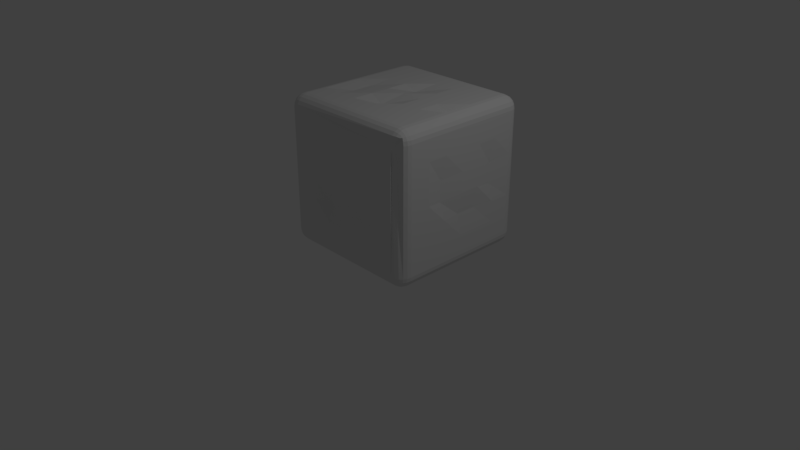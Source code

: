 # Source: icecube.blend  (saved by Blender 2.79.0; exported with 4.5.12 LTS)
import bpy
from mathutils import Matrix  # noqa: F401  (used for matrix-valued properties, if any)

bpy.ops.wm.read_factory_settings(use_empty=True)
scene = bpy.context.scene
scene.name = 'Scene'

# ---- collections
col_collection_1 = bpy.data.collections.new('Collection 1'); scene.collection.children.link(col_collection_1)

# ---- world
world_world = bpy.data.worlds.new('World'); scene.world = world_world
world_world.color = (0.05088, 0.05088, 0.05088)
world_world.use_sun_shadow = False
world_world.sun_shadow_jitter_overblur = 0.0
world_world.cycles.sampling_method = 'MANUAL'

# ---- cameras
cam_camera = bpy.data.cameras.new('Camera')
cam_camera.clip_end = 100.0
cam_camera.lens = 35.0
cam_camera.sensor_width = 32.0
cam_camera.sensor_height = 18.0
cam_camera.ortho_scale = 7.314
cam_camera.dof.focus_distance = 0.0
cam_camera.dof.aperture_fstop = 128.0

# ---- lights
light_lamp = bpy.data.lights.new('Lamp', 'POINT')
light_lamp.transmission_factor = 0.0
light_lamp.cutoff_distance = 30.0
light_lamp.energy = 100.0
light_lamp.shadow_buffer_clip_start = 1.001
light_lamp.shadow_soft_size = 0.1
light_lamp.shadow_maximum_resolution = 0.006
light_lamp.use_absolute_resolution = True

# ---- meshes
me_cube_001 = bpy.data.meshes.new('Cube.001')
me_cube_001.from_pydata([(-0.8326, -0.8326, -1.0), (-0.8326, -1.0, -0.8326), (-1.0, -0.8326, -0.8326), (-0.8326, -0.8843, -0.9918), (-0.8326, -0.931, -0.968), (-0.8843, -0.8326, -0.9918), (-0.8857, -0.886, -0.9821), (-0.884, -0.9287, -0.9597), (-0.931, -0.8326, -0.968), (-0.9288, -0.8841, -0.9595), (-0.9212, -0.9212, -0.9436), (-0.8843, -0.9918, -0.8326), (-0.931, -0.968, -0.8326), (-0.8326, -0.9918, -0.8843), (-0.886, -0.9821, -0.8857), (-0.9287, -0.9597, -0.884), (-0.8326, -0.968, -0.931), (-0.8841, -0.9595, -0.9288), (-0.9212, -0.9436, -0.9212), (-0.9918, -0.8326, -0.8843), (-0.968, -0.8326, -0.931), (-0.9918, -0.8843, -0.8326), (-0.9821, -0.8857, -0.886), (-0.9597, -0.884, -0.9287), (-0.968, -0.931, -0.8326), (-0.9595, -0.9288, -0.8841), (-0.9436, -0.9212, -0.9212), (-0.8326, -1.0, 0.8326), (-0.8326, -0.8326, 1.0), (-1.0, -0.8326, 0.8326), (-0.8326, -0.9918, 0.8843), (-0.8326, -0.968, 0.931), (-0.8843, -0.9918, 0.8326), (-0.8857, -0.9821, 0.886), (-0.884, -0.9597, 0.9287), (-0.931, -0.968, 0.8326), (-0.9288, -0.9595, 0.8841), (-0.9212, -0.9436, 0.9212), (-0.8843, -0.8326, 0.9918), (-0.9345, -0.8458, 0.9666), (-0.8326, -0.8843, 0.9918), (-0.886, -0.8857, 0.9821), (-0.9287, -0.884, 0.9597), (-0.8326, -0.931, 0.968), (-0.8841, -0.9288, 0.9595), (-0.9212, -0.9212, 0.9436), (-0.9918, -0.8843, 0.8326), (-0.968, -0.931, 0.8326), (-0.9918, -0.8326, 0.8843), (-0.9821, -0.886, 0.8857), (-0.9597, -0.9287, 0.884), (-0.968, -0.8326, 0.931), (-0.9595, -0.8841, 0.9288), (-0.9436, -0.9212, 0.9212), (-0.8326, 0.8326, -1.0), (-1.0, 0.8326, -0.8326), (-0.8326, 1.0, -0.8326), (-0.8843, 0.8326, -0.9918), (-0.931, 0.8326, -0.968), (-0.8326, 0.8843, -0.9918), (-0.886, 0.8857, -0.9821), (-0.9287, 0.884, -0.9597), (-0.8326, 0.931, -0.968), (-0.8841, 0.9288, -0.9595), (-0.9212, 0.9212, -0.9436), (-0.9918, 0.8843, -0.8326), (-0.968, 0.931, -0.8287), (-0.9918, 0.8326, -0.8843), (-0.9821, 0.886, -0.8857), (-0.9597, 0.9287, -0.884), (-0.968, 0.8326, -0.931), (-0.9595, 0.8841, -0.9288), (-0.9436, 0.9212, -0.9212), (-0.8326, 0.9918, -0.8843), (-0.8326, 0.968, -0.931), (-0.8843, 0.9918, -0.8326), (-0.8857, 0.9821, -0.886), (-0.884, 0.9597, -0.9287), (-0.931, 0.968, -0.8326), (-0.9288, 0.9595, -0.8841), (-0.9212, 0.9436, -0.9212), (-0.8326, 0.8326, 1.0), (-0.8326, 1.0, 0.8326), (-1.0, 0.8326, 0.8326), (-0.8326, 0.8843, 0.9918), (-0.8326, 0.931, 0.968), (-0.8843, 0.8326, 0.9918), (-0.8857, 0.886, 0.9821), (-0.884, 0.9287, 0.9597), (-0.9345, 0.8193, 0.9666), (-0.9288, 0.8841, 0.9595), (-0.9212, 0.9212, 0.9436), (-0.8843, 0.9918, 0.8326), (-0.931, 0.968, 0.8326), (-0.8326, 0.9918, 0.8843), (-0.886, 0.9821, 0.8857), (-0.9287, 0.9597, 0.884), (-0.8326, 0.968, 0.931), (-0.8841, 0.9595, 0.9288), (-0.9212, 0.9436, 0.9212), (-0.9918, 0.8326, 0.8843), (-0.968, 0.8326, 0.931), (-0.9918, 0.8843, 0.8326), (-0.9821, 0.8857, 0.886), (-0.9597, 0.884, 0.9287), (-0.968, 0.931, 0.8364), (-0.9595, 0.9288, 0.8841), (-0.9436, 0.9212, 0.9212), (0.8326, -0.8326, -1.0), (1.0, -0.8326, -0.8326), (0.8326, -1.0, -0.8326), (0.8843, -0.8326, -0.9918), (0.931, -0.8326, -0.968), (0.8326, -0.8843, -0.9918), (0.886, -0.8857, -0.9821), (0.9287, -0.884, -0.9597), (0.8326, -0.931, -0.968), (0.8841, -0.9288, -0.9595), (0.9212, -0.9212, -0.9436), (0.9918, -0.8843, -0.8326), (0.968, -0.931, -0.8326), (0.9918, -0.8326, -0.8843), (0.9821, -0.886, -0.8857), (0.9597, -0.9287, -0.884), (0.968, -0.8326, -0.931), (0.9595, -0.8841, -0.9288), (0.9436, -0.9212, -0.9212), (0.8326, -0.9918, -0.8843), (0.8326, -0.968, -0.931), (0.8843, -0.9918, -0.8326), (0.8857, -0.9821, -0.886), (0.884, -0.9597, -0.9287), (0.931, -0.968, -0.8326), (0.9288, -0.9595, -0.8841), (0.9212, -0.9436, -0.9212), (0.8326, -0.8326, 1.0), (0.7719, -0.9832, 0.7926), (1.0, -0.8326, 0.8326), (0.8326, -0.8843, 0.9918), (0.8326, -0.931, 0.968), (0.8843, -0.8326, 0.9918), (0.8857, -0.886, 0.9821), (0.884, -0.9287, 0.9597), (0.931, -0.8326, 0.968), (0.9288, -0.8841, 0.9595), (0.9212, -0.9212, 0.9436), (0.8236, -0.975, 0.7926), (0.8703, -0.9512, 0.7926), (0.7719, -0.975, 0.8444), (0.8253, -0.9653, 0.8457), (0.868, -0.9429, 0.844), (0.8326, -0.968, 0.931), (0.8841, -0.9595, 0.9288), (0.9212, -0.9436, 0.9212), (0.9918, -0.8326, 0.8843), (0.968, -0.8326, 0.931), (0.9918, -0.8843, 0.8326), (0.9821, -0.8857, 0.886), (0.9597, -0.884, 0.9287), (0.968, -0.931, 0.8326), (0.9595, -0.9288, 0.8841), (0.9436, -0.9212, 0.9212), (0.8326, 0.8326, -1.0), (0.8326, 1.0, -0.8326), (1.0, 0.8326, -0.8326), (0.8326, 0.8843, -0.9918), (0.8326, 0.931, -0.968), (0.8843, 0.8326, -0.9918), (0.8857, 0.886, -0.9821), (0.884, 0.9287, -0.9597), (0.931, 0.8326, -0.968), (0.9288, 0.8841, -0.9595), (0.9212, 0.9212, -0.9436), (0.8843, 0.9918, -0.8326), (0.931, 0.968, -0.8326), (0.8326, 0.9918, -0.8843), (0.886, 0.9821, -0.8857), (0.9287, 0.9597, -0.884), (0.8326, 0.968, -0.931), (0.8841, 0.9595, -0.9288), (0.9212, 0.9436, -0.9212), (0.9918, 0.8326, -0.8843), (0.968, 0.8326, -0.931), (0.9918, 0.8843, -0.8326), (0.9821, 0.8857, -0.886), (0.9597, 0.884, -0.9287), (0.968, 0.931, -0.8326), (0.9595, 0.9288, -0.8841), (0.9436, 0.9212, -0.9212), (0.8326, 0.8326, 1.0), (1.0, 0.8326, 0.8326), (0.8326, 1.0, 0.8326), (0.8843, 0.8326, 0.9918), (0.931, 0.8326, 0.968), (0.8326, 0.8843, 0.9918), (0.886, 0.8857, 0.9821), (0.9287, 0.884, 0.9597), (0.8326, 0.931, 0.968), (0.8841, 0.9288, 0.9595), (0.9212, 0.9212, 0.9436), (0.9918, 0.8843, 0.8326), (0.968, 0.931, 0.8326), (0.9918, 0.8326, 0.8843), (0.9821, 0.886, 0.8857), (0.9597, 0.9287, 0.884), (0.968, 0.8326, 0.931), (0.9595, 0.8841, 0.9288), (0.9436, 0.9212, 0.9212), (0.8326, 0.9918, 0.8843), (0.8326, 0.968, 0.931), (0.8843, 0.9918, 0.8326), (0.8857, 0.9821, 0.886), (0.884, 0.9597, 0.9287), (0.931, 0.968, 0.8326), (0.9288, 0.9595, 0.8841), (0.9212, 0.9436, 0.9212), (-0.8326, 0.5551, -1.0), (-0.8326, 0.2775, -1.0), (-0.8326, 0.0, -1.0), (-0.8326, -0.2775, -1.0), (-0.8326, -0.5551, -1.0), (-1.0, -0.5551, -0.8326), (-1.0, -0.2775, -0.8326), (-1.0, 0.0, -0.8326), (-1.0, 0.2775, -0.8326), (-1.0, 0.5551, -0.8326), (-0.8326, -1.0, -0.5551), (-0.8326, -1.0, -0.2775), (-0.8326, -1.0, 0.0), (-0.8326, -1.0, 0.2775), (-0.8326, -1.0, 0.5551), (-1.0, -0.8326, 0.5551), (-1.0, -0.8326, 0.2775), (-1.0, -0.8326, 0.0), (-1.0, -0.8326, -0.2775), (-1.0, -0.8326, -0.5551), (-0.8326, -0.5551, 1.0), (-0.8326, -0.2775, 1.0), (-0.8326, 0.0, 1.0), (-0.8326, 0.2775, 1.0), (-0.8326, 0.5551, 1.0), (-1.0, 0.5551, 0.8326), (-1.0, 0.2775, 0.8326), (-1.0, 0.0, 0.8326), (-1.0, -0.2775, 0.8326), (-1.0, -0.5551, 0.8326), (-0.8435, 0.9734, 0.6117), (-0.7921, 0.9832, 0.2867), (-0.8326, 1.0, 0.0), (-0.8326, 1.0, -0.2775), (-0.8326, 1.0, -0.5551), (-1.0, 0.8326, -0.5551), (-1.0, 0.8326, -0.2775), (-1.0, 0.8326, 0.0), (-1.0, 0.8326, 0.2775), (-1.0, 0.8326, 0.5551), (0.5551, 0.8326, -1.0), (0.2775, 0.8326, -1.0), (0.0, 0.8326, -1.0), (-0.2775, 0.8326, -1.0), (-0.5551, 0.8326, -1.0), (-0.5551, 1.0, -0.8326), (-0.2775, 1.0, -0.8326), (0.0, 1.0, -0.8326), (0.2775, 1.0, -0.8326), (0.5551, 1.0, -0.8326), (-0.5551, 0.8326, 1.0), (-0.2775, 0.8326, 1.0), (0.0, 0.8326, 1.0), (0.2775, 0.8326, 1.0), (0.5551, 0.8326, 1.0), (0.5551, 1.0, 0.8326), (0.2775, 1.0, 0.8326), (0.0, 1.0, 0.8326), (-0.2775, 1.0, 0.8326), (-0.5551, 1.0, 0.8326), (1.0, 0.8326, 0.5551), (1.0, 0.8326, 0.2775), (1.0, 0.8326, 0.0), (1.0, 0.8326, -0.2775), (1.0, 0.8326, -0.5551), (0.8326, 1.0, -0.5551), (0.8326, 1.0, -0.2775), (0.8326, 1.0, 0.0), (0.8326, 1.0, 0.2775), (0.8326, 1.0, 0.5551), (0.8326, -0.5551, -1.0), (0.8326, -0.2775, -1.0), (0.8326, 0.0, -1.0), (0.8326, 0.2775, -1.0), (0.8326, 0.5551, -1.0), (1.0, 0.5551, -0.8326), (1.0, 0.2775, -0.8326), (1.0, 0.0, -0.8326), (1.0, -0.2775, -0.8326), (1.0, -0.5551, -0.8326), (0.8326, 0.5551, 1.0), (0.8326, 0.2775, 1.0), (0.8212, -0.0407, 0.9576), (0.8326, -0.2775, 1.0), (0.8326, -0.5551, 1.0), (1.0, -0.5551, 0.8326), (1.0, -0.2775, 0.8326), (1.0, 0.0, 0.8326), (1.0, 0.2775, 0.8326), (1.0, 0.5551, 0.8326), (0.8326, -1.0, 0.5551), (0.8326, -1.0, 0.2775), (0.8326, -1.0, 0.0), (0.8326, -1.0, -0.2775), (0.8326, -1.0, -0.5551), (1.0, -0.8326, -0.5551), (1.0, -0.8326, -0.2775), (1.0, -0.8326, 0.0), (1.0, -0.8326, 0.2775), (1.0, -0.8326, 0.5551), (-0.5551, -0.8326, -1.0), (-0.3739, -0.8075, -0.9734), (0.0, -0.8326, -1.0), (0.2775, -0.8326, -1.0), (0.5551, -0.8326, -1.0), (0.5551, -1.0, -0.8326), (0.2775, -1.0, -0.8326), (0.0, -1.0, -0.8326), (-0.2775, -1.0, -0.8326), (-0.5551, -1.0, -0.8326), (0.5551, -0.8326, 1.0), (0.2775, -0.8326, 1.0), (0.0, -0.8326, 1.0), (-0.2775, -0.8326, 1.0), (-0.5551, -0.8326, 1.0), (-0.5551, -1.0, 0.8326), (-0.2775, -1.0, 0.8326), (-0.0607, -0.9832, 0.7926), (0.2168, -0.9832, 0.7926), (0.4944, -0.9832, 0.7926), (-0.5551, 0.5551, -1.0), (-0.5551, 0.2775, -1.0), (-0.5551, 0.0, -1.0), (-0.5551, -0.2775, -1.0), (-0.5551, -0.5551, -1.0), (-0.2775, 0.5551, -1.0), (-0.2775, 0.2775, -1.0), (-0.3102, -0.008967, -0.9906), (-0.2775, -0.2775, -1.0), (-0.3739, -0.5299, -0.9734), (0.0, 0.5551, -1.0), (0.0, 0.2775, -1.0), (-0.03265, -0.008967, -0.9906), (0.0, -0.2775, -1.0), (0.0, -0.5551, -1.0), (0.2208, 0.4901, -0.9825), (0.2208, 0.2126, -0.9825), (0.2035, -0.001242, -0.9791), (0.2035, -0.2788, -0.9791), (0.2775, -0.5551, -1.0), (0.5551, 0.5551, -1.0), (0.5551, 0.2775, -1.0), (0.5551, 0.0, -1.0), (0.5551, -0.2775, -1.0), (0.5551, -0.5551, -1.0), (-0.5551, 1.0, -0.5551), (-0.2775, 1.0, -0.5551), (0.0, 1.0, -0.5551), (0.3089, 0.9474, -0.5268), (0.5865, 0.9474, -0.5268), (-0.5551, 1.0, -0.2775), (-0.2619, 0.9754, -0.2659), (0.0, 1.0, -0.2775), (0.2819, 0.9647, -0.2298), (0.5551, 1.0, -0.2775), (-0.5551, 1.0, 0.0), (-0.2619, 0.9754, 0.0116), (0.0, 1.0, 0.0), (0.2819, 0.9647, 0.04771), (0.5551, 1.0, 0.0), (-0.5146, 0.9832, 0.2867), (-0.2775, 1.0, 0.2775), (0.0, 1.0, 0.2775), (0.307, 0.9937, 0.2367), (0.5551, 1.0, 0.2775), (-0.5659, 0.9734, 0.6117), (-0.2775, 1.0, 0.5551), (0.0, 1.0, 0.5551), (0.307, 0.9937, 0.5142), (0.5551, 1.0, 0.5551), (-1.0, -0.5551, -0.5551), (-1.0, -0.2775, -0.5551), (-1.0, 0.0, -0.5551), (-1.0, 0.2775, -0.5551), (-1.0, 0.5551, -0.5551), (-1.0, -0.5551, -0.2775), (-1.0, -0.2775, -0.2775), (-0.9554, 0.007594, -0.252), (-1.0, 0.2775, -0.2775), (-1.0, 0.5551, -0.2775), (-1.0, -0.5551, 0.0), (-1.0, -0.2775, 0.0), (-1.0, 0.0, 0.0), (-1.0, 0.2775, 0.0), (-1.0, 0.5551, 0.0), (-1.0, -0.5551, 0.2775), (-1.0, -0.2775, 0.2775), (-1.0, 0.0, 0.2775), (-0.944, 0.2891, 0.3095), (-1.0, 0.5551, 0.2775), (-1.0, -0.5551, 0.5551), (-0.9595, -0.303, 0.5798), (-1.0, 0.0, 0.5551), (-1.0, 0.2775, 0.5551), (-1.0, 0.5551, 0.5551), (0.5551, 0.5551, 1.0), (0.5551, 0.2775, 1.0), (0.5551, 0.0, 1.0), (0.5551, -0.2775, 1.0), (0.5551, -0.5551, 1.0), (0.2775, 0.5551, 1.0), (0.2775, 0.2775, 1.0), (0.2775, 0.0, 1.0), (0.2775, -0.2775, 1.0), (0.2775, -0.5551, 1.0), (0.0, 0.5551, 1.0), (-0.05891, 0.2556, 0.9468), (0.0, 0.0, 1.0), (-0.01381, -0.3614, 0.9372), (0.0, -0.5551, 1.0), (-0.2775, 0.5551, 1.0), (-0.2775, 0.2775, 1.0), (-0.2775, 0.0, 1.0), (-0.2775, -0.2775, 1.0), (-0.2775, -0.5551, 1.0), (-0.5551, 0.5551, 1.0), (-0.5551, 0.2775, 1.0), (-0.5839, -0.02097, 0.9675), (-0.5839, -0.2985, 0.9675), (-0.5551, -0.5551, 1.0), (1.0, 0.5551, -0.5551), (1.0, 0.2775, -0.5551), (1.0, 0.0, -0.5551), (1.0, -0.2775, -0.5551), (1.0, -0.5551, -0.5551), (1.0, 0.5551, -0.2775), (0.9859, 0.2243, -0.26), (0.9859, -0.05323, -0.26), (1.0, -0.2775, -0.2775), (1.0, -0.5551, -0.2775), (0.9835, 0.4914, -0.0256), (1.0, 0.2775, 0.0), (1.0, 0.0, 0.0), (0.9802, -0.3535, -0.01578), (1.0, -0.5551, 0.0), (0.9835, 0.4914, 0.2519), (1.0, 0.2775, 0.2775), (1.0, 0.0, 0.2775), (0.9802, -0.3535, 0.2617), (1.0, -0.5551, 0.2775), (1.0, 0.5551, 0.5551), (1.0, 0.2775, 0.5551), (1.0, 0.0, 0.5551), (1.0, -0.2775, 0.5551), (1.0, -0.5551, 0.5551), (0.5551, -1.0, -0.5551), (0.2775, -1.0, -0.5551), (0.0, -1.0, -0.5551), (-0.2775, -1.0, -0.5551), (-0.5551, -1.0, -0.5551), (0.5551, -1.0, -0.2775), (0.2332, -0.9594, -0.2841), (0.0, -1.0, -0.2775), (-0.3558, -0.9309, -0.2912), (-0.5551, -1.0, -0.2775), (0.5551, -1.0, 0.0), (0.2775, -1.0, 0.0), (0.0, -1.0, 0.0), (-0.2775, -1.0, 0.0), (-0.5551, -1.0, 0.0), (0.5551, -1.0, 0.2775), (0.2775, -1.0, 0.2775), (0.0, -1.0, 0.2775), (-0.2775, -1.0, 0.2775), (-0.6036, -1.023, 0.2162), (0.5551, -1.0, 0.5551), (0.2775, -1.0, 0.5551), (0.0, -1.0, 0.5551), (-0.2895, -1.025, 0.5245), (-0.5551, -1.0, 0.5551), (0.9859, 0.2243, -0.26), (0.9859, -0.05323, -0.26)], [], [(485, 331, 27, 230), (460, 301, 137, 315), (435, 236, 28, 330), (410, 241, 83, 255), (385, 271, 191, 285), (0, 3, 6, 5), (3, 4, 7, 6), (4, 16, 17, 7), (5, 6, 9, 8), (6, 7, 10, 9), (7, 17, 18, 10), (1, 11, 14, 13), (11, 12, 15, 14), (12, 24, 25, 15), (13, 14, 17, 16), (14, 15, 18, 17), (15, 25, 26, 18), (2, 19, 22, 21), (19, 20, 23, 22), (20, 8, 9, 23), (21, 22, 25, 24), (22, 23, 26, 25), (23, 9, 10, 26), (10, 18, 26), (27, 30, 33, 32), (30, 31, 34, 33), (31, 43, 44, 34), (32, 33, 36, 35), (33, 34, 37, 36), (34, 44, 45, 37), (28, 38, 41, 40), (38, 39, 42, 41), (39, 51, 52, 42), (40, 41, 44, 43), (41, 42, 45, 44), (42, 52, 53, 45), (29, 46, 49, 48), (46, 47, 50, 49), (47, 35, 36, 50), (48, 49, 52, 51), (49, 50, 53, 52), (50, 36, 37, 53), (37, 45, 53), (54, 57, 60, 59), (57, 58, 61, 60), (58, 70, 71, 61), (59, 60, 63, 62), (60, 61, 64, 63), (61, 71, 72, 64), (55, 65, 68, 67), (65, 66, 69, 68), (66, 78, 79, 69), (67, 68, 71, 70), (68, 69, 72, 71), (69, 79, 80, 72), (56, 73, 76, 75), (73, 74, 77, 76), (74, 62, 63, 77), (75, 76, 79, 78), (76, 77, 80, 79), (77, 63, 64, 80), (64, 72, 80), (81, 84, 87, 86), (84, 85, 88, 87), (85, 97, 98, 88), (86, 87, 90, 89), (87, 88, 91, 90), (88, 98, 99, 91), (82, 92, 95, 94), (92, 93, 96, 95), (93, 105, 106, 96), (94, 95, 98, 97), (95, 96, 99, 98), (96, 106, 107, 99), (83, 100, 103, 102), (100, 101, 104, 103), (101, 89, 90, 104), (102, 103, 106, 105), (103, 104, 107, 106), (104, 90, 91, 107), (91, 99, 107), (108, 111, 114, 113), (111, 112, 115, 114), (112, 124, 125, 115), (113, 114, 117, 116), (114, 115, 118, 117), (115, 125, 126, 118), (109, 119, 122, 121), (119, 120, 123, 122), (120, 132, 133, 123), (121, 122, 125, 124), (122, 123, 126, 125), (123, 133, 134, 126), (110, 127, 130, 129), (127, 128, 131, 130), (128, 116, 117, 131), (129, 130, 133, 132), (130, 131, 134, 133), (131, 117, 118, 134), (118, 126, 134), (135, 138, 141, 140), (138, 139, 142, 141), (139, 151, 152, 142), (140, 141, 144, 143), (141, 142, 145, 144), (142, 152, 153, 145), (136, 146, 149, 148), (146, 147, 150, 149), (147, 159, 160, 150), (148, 149, 152, 151), (149, 150, 153, 152), (150, 160, 161, 153), (137, 154, 157, 156), (154, 155, 158, 157), (155, 143, 144, 158), (156, 157, 160, 159), (157, 158, 161, 160), (158, 144, 145, 161), (145, 153, 161), (162, 165, 168, 167), (165, 166, 169, 168), (166, 178, 179, 169), (167, 168, 171, 170), (168, 169, 172, 171), (169, 179, 180, 172), (163, 173, 176, 175), (173, 174, 177, 176), (174, 186, 187, 177), (175, 176, 179, 178), (176, 177, 180, 179), (177, 187, 188, 180), (164, 181, 184, 183), (181, 182, 185, 184), (182, 170, 171, 185), (183, 184, 187, 186), (184, 185, 188, 187), (185, 171, 172, 188), (172, 180, 188), (189, 192, 195, 194), (192, 193, 196, 195), (193, 205, 206, 196), (194, 195, 198, 197), (195, 196, 199, 198), (196, 206, 207, 199), (190, 200, 203, 202), (200, 201, 204, 203), (201, 213, 214, 204), (202, 203, 206, 205), (203, 204, 207, 206), (204, 214, 215, 207), (191, 208, 211, 210), (208, 209, 212, 211), (209, 197, 198, 212), (210, 211, 214, 213), (211, 212, 215, 214), (212, 198, 199, 215), (199, 207, 215), (54, 216, 217, 218, 219, 220, 0, 5, 57), (57, 5, 8, 58), (58, 8, 20, 70), (70, 20, 19, 67), (67, 19, 2, 221, 222, 223, 224, 225, 55), (1, 226, 227, 228, 229, 230, 27, 32, 11), (11, 32, 35, 12), (12, 35, 47, 24), (24, 47, 46, 21), (21, 46, 29, 231, 232, 233, 234, 235, 2), (28, 236, 237, 238, 239, 240, 81, 86, 38), (38, 86, 89, 39), (39, 89, 101, 51), (51, 101, 100, 48), (48, 100, 83, 241, 242, 243, 244, 245, 29), (82, 246, 247, 248, 249, 250, 56, 75, 92), (92, 75, 78, 93), (93, 78, 66, 105), (105, 66, 65, 102), (102, 65, 55, 251, 252, 253, 254, 255, 83), (162, 256, 257, 258, 259, 260, 54, 59, 165), (165, 59, 62, 166), (166, 62, 74, 178), (178, 74, 73, 175), (175, 73, 56, 261, 262, 263, 264, 265, 163), (81, 266, 267, 268, 269, 270, 189, 194, 84), (84, 194, 197, 85), (85, 197, 209, 97), (97, 209, 208, 94), (94, 208, 191, 271, 272, 273, 274, 275, 82), (190, 276, 277, 278, 279, 280, 164, 183, 200), (200, 183, 186, 201), (201, 186, 174, 213), (213, 174, 173, 210), (210, 173, 163, 281, 282, 283, 284, 285, 191), (108, 286, 287, 288, 289, 290, 162, 167, 111), (111, 167, 170, 112), (112, 170, 182, 124), (124, 182, 181, 121), (121, 181, 164, 291, 292, 293, 294, 295, 109), (189, 296, 297, 298, 299, 300, 135, 140, 192), (192, 140, 143, 193), (193, 143, 155, 205), (205, 155, 154, 202), (202, 154, 137, 301, 302, 303, 304, 305, 190), (136, 306, 307, 308, 309, 310, 110, 129, 146), (146, 129, 132, 147), (147, 132, 120, 159), (159, 120, 119, 156), (156, 119, 109, 311, 312, 313, 314, 315, 137), (0, 316, 317, 318, 319, 320, 108, 113, 3), (3, 113, 116, 4), (4, 116, 128, 16), (16, 128, 127, 13), (13, 127, 110, 321, 322, 323, 324, 325, 1), (135, 326, 327, 328, 329, 330, 28, 40, 138), (138, 40, 43, 139), (139, 43, 31, 151), (151, 31, 30, 148), (148, 30, 27, 331, 332, 333, 334, 335, 136), (360, 286, 108, 320), (220, 340, 316, 0), (340, 345, 317, 316), (345, 350, 318, 317), (350, 355, 319, 318), (355, 360, 320, 319), (54, 260, 336, 216), (216, 336, 337, 217), (217, 337, 338, 218), (218, 338, 339, 219), (219, 339, 340, 220), (260, 259, 341, 336), (336, 341, 342, 337), (337, 342, 343, 338), (338, 343, 344, 339), (339, 344, 345, 340), (259, 258, 346, 341), (341, 346, 347, 342), (342, 347, 348, 343), (343, 348, 349, 344), (344, 349, 350, 345), (258, 257, 351, 346), (346, 351, 352, 347), (347, 352, 353, 348), (348, 353, 354, 349), (349, 354, 355, 350), (257, 256, 356, 351), (351, 356, 357, 352), (352, 357, 358, 353), (353, 358, 359, 354), (354, 359, 360, 355), (256, 162, 290, 356), (356, 290, 289, 357), (357, 289, 288, 358), (358, 288, 287, 359), (359, 287, 286, 360), (265, 365, 281, 163), (365, 370, 282, 281), (370, 375, 283, 282), (375, 380, 284, 283), (380, 385, 285, 284), (56, 250, 361, 261), (261, 361, 362, 262), (262, 362, 363, 263), (263, 363, 364, 264), (264, 364, 365, 265), (250, 249, 366, 361), (361, 366, 367, 362), (362, 367, 368, 363), (363, 368, 369, 364), (364, 369, 370, 365), (249, 248, 371, 366), (366, 371, 372, 367), (367, 372, 373, 368), (368, 373, 374, 369), (369, 374, 375, 370), (248, 247, 376, 371), (371, 376, 377, 372), (372, 377, 378, 373), (373, 378, 379, 374), (374, 379, 380, 375), (247, 246, 381, 376), (376, 381, 382, 377), (377, 382, 383, 378), (378, 383, 384, 379), (379, 384, 385, 380), (246, 82, 275, 381), (381, 275, 274, 382), (382, 274, 273, 383), (383, 273, 272, 384), (384, 272, 271, 385), (225, 390, 251, 55), (390, 395, 252, 251), (395, 400, 253, 252), (400, 405, 254, 253), (405, 410, 255, 254), (2, 235, 386, 221), (221, 386, 387, 222), (222, 387, 388, 223), (223, 388, 389, 224), (224, 389, 390, 225), (235, 234, 391, 386), (386, 391, 392, 387), (387, 392, 393, 388), (388, 393, 394, 389), (389, 394, 395, 390), (234, 233, 396, 391), (391, 396, 397, 392), (392, 397, 398, 393), (393, 398, 399, 394), (394, 399, 400, 395), (233, 232, 401, 396), (396, 401, 402, 397), (397, 402, 403, 398), (398, 403, 404, 399), (399, 404, 405, 400), (232, 231, 406, 401), (401, 406, 407, 402), (402, 407, 408, 403), (403, 408, 409, 404), (404, 409, 410, 405), (231, 29, 245, 406), (406, 245, 244, 407), (407, 244, 243, 408), (408, 243, 242, 409), (409, 242, 241, 410), (300, 415, 326, 135), (415, 420, 327, 326), (420, 425, 328, 327), (425, 430, 329, 328), (430, 435, 330, 329), (189, 270, 411, 296), (296, 411, 412, 297), (297, 412, 413, 298), (298, 413, 414, 299), (299, 414, 415, 300), (270, 269, 416, 411), (411, 416, 417, 412), (412, 417, 418, 413), (413, 418, 419, 414), (414, 419, 420, 415), (269, 268, 421, 416), (416, 421, 422, 417), (417, 422, 423, 418), (418, 423, 424, 419), (419, 424, 425, 420), (268, 267, 426, 421), (421, 426, 427, 422), (422, 427, 428, 423), (423, 428, 429, 424), (424, 429, 430, 425), (267, 266, 431, 426), (426, 431, 432, 427), (427, 432, 433, 428), (428, 433, 434, 429), (429, 434, 435, 430), (266, 81, 240, 431), (431, 240, 239, 432), (432, 239, 238, 433), (433, 238, 237, 434), (434, 237, 236, 435), (295, 440, 311, 109), (440, 445, 312, 311), (445, 450, 313, 312), (450, 455, 314, 313), (455, 460, 315, 314), (164, 280, 436, 291), (291, 436, 437, 292), (292, 437, 438, 293), (293, 438, 439, 294), (294, 439, 440, 295), (280, 279, 441, 436), (436, 441, 486, 437), (437, 486, 487, 438), (438, 487, 444, 439), (439, 444, 445, 440), (279, 278, 446, 441), (441, 446, 447, 442), (442, 447, 448, 443), (443, 448, 449, 444), (444, 449, 450, 445), (278, 277, 451, 446), (446, 451, 452, 447), (447, 452, 453, 448), (448, 453, 454, 449), (449, 454, 455, 450), (277, 276, 456, 451), (451, 456, 457, 452), (452, 457, 458, 453), (453, 458, 459, 454), (454, 459, 460, 455), (276, 190, 305, 456), (456, 305, 304, 457), (457, 304, 303, 458), (458, 303, 302, 459), (459, 302, 301, 460), (325, 465, 226, 1), (465, 470, 227, 226), (470, 475, 228, 227), (475, 480, 229, 228), (480, 485, 230, 229), (110, 310, 461, 321), (321, 461, 462, 322), (322, 462, 463, 323), (323, 463, 464, 324), (324, 464, 465, 325), (310, 309, 466, 461), (461, 466, 467, 462), (462, 467, 468, 463), (463, 468, 469, 464), (464, 469, 470, 465), (309, 308, 471, 466), (466, 471, 472, 467), (467, 472, 473, 468), (468, 473, 474, 469), (469, 474, 475, 470), (308, 307, 476, 471), (471, 476, 477, 472), (472, 477, 478, 473), (473, 478, 479, 474), (474, 479, 480, 475), (307, 306, 481, 476), (476, 481, 482, 477), (477, 482, 483, 478), (478, 483, 484, 479), (479, 484, 485, 480), (306, 136, 335, 481), (481, 335, 334, 482), (482, 334, 333, 483), (483, 333, 332, 484), (484, 332, 331, 485)])
me_cube_001.use_remesh_preserve_volume = False
me_cube_001.use_remesh_preserve_attributes = False
me_cube_001.use_mirror_vertex_groups = False
me_cube_001.update()

# ---- objects
ob_cube = bpy.data.objects.new('Cube', me_cube_001)
ob_lamp = bpy.data.objects.new('Lamp', light_lamp)
ob_camera = bpy.data.objects.new('Camera', cam_camera)

# ---- transforms, parenting, visibility, modifiers, constraints
ob_cube.location = (0.07633, 0.5412, 1.042)
ob_cube.lineart.crease_threshold = 0.0
ob_lamp.location = (4.076, 1.005, 5.904)
ob_lamp.rotation_euler = (0.6503, 0.05522, 1.866)
ob_lamp.lock_rotations_4d = False
ob_lamp.empty_display_type = 'ARROWS'
ob_lamp.color = (0.0, 0.0, 0.0, 0.0)
ob_lamp.lineart.crease_threshold = 0.0
ob_camera.location = (7.481, -6.508, 5.344)
ob_camera.rotation_euler = (1.109, 0.0, 0.8149)
ob_camera.lock_rotations_4d = False
ob_camera.empty_display_type = 'ARROWS'
ob_camera.color = (0.0, 0.0, 0.0, 0.0)
ob_camera.display_type = 'WIRE'
ob_camera.lineart.crease_threshold = 0.0

# ---- collection membership
col_collection_1.objects.link(ob_cube)
col_collection_1.objects.link(ob_lamp)
col_collection_1.objects.link(ob_camera)

# ---- scene / render settings (as saved in the file)
scene.camera = ob_camera
scene.frame_start = 1; scene.frame_end = 250; scene.frame_set(1)
scene.render.engine = 'BLENDER_EEVEE_NEXT'
scene.render.resolution_percentage = 50
scene.render.dither_intensity = 0.0
scene.cycles.use_denoising = False
scene.cycles.samples = 128
scene.cycles.sampling_pattern = 'TABULATED_SOBOL'
scene.cycles.use_adaptive_sampling = False
scene.cycles.use_light_tree = False
scene.cycles.blur_glossy = 0.0
scene.cycles.sample_clamp_indirect = 0.0
scene.view_settings.view_transform = 'Standard'
bpy.context.view_layer.update()
